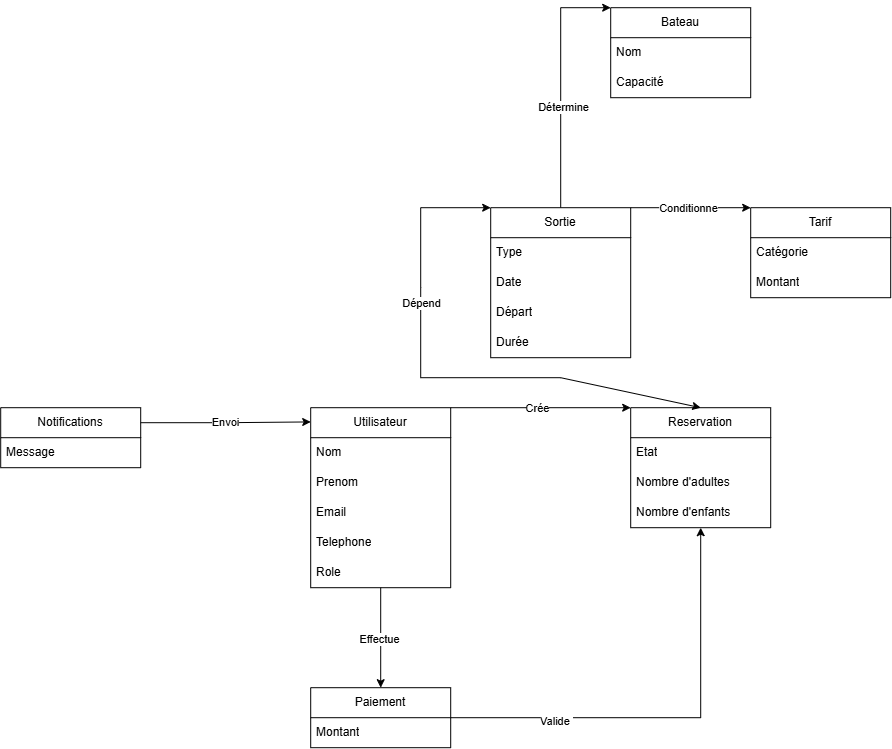

The diagram above was exported from draw.io. Its source (the exported page's mxGraphModel, read from the mxfile embedded in the PNG):
<mxGraphModel dx="1875" dy="1914" grid="1" gridSize="10" guides="1" tooltips="1" connect="1" arrows="1" fold="1" page="1" pageScale="1" pageWidth="827" pageHeight="1169" math="0" shadow="0">
  <root>
    <mxCell id="0" />
    <mxCell id="1" parent="0" />
    <mxCell id="HadlbEHGfffHfY4qfXKW-7" parent="1" style="swimlane;fontStyle=0;childLayout=stackLayout;horizontal=1;startSize=30;horizontalStack=0;resizeParent=1;resizeParentMax=0;resizeLast=0;collapsible=1;marginBottom=0;whiteSpace=wrap;html=1;" value="Utilisateur" vertex="1">
      <mxGeometry height="180" width="140" x="400" y="70" as="geometry" />
    </mxCell>
    <mxCell id="HadlbEHGfffHfY4qfXKW-8" parent="HadlbEHGfffHfY4qfXKW-7" style="text;strokeColor=none;fillColor=none;align=left;verticalAlign=middle;spacingLeft=4;spacingRight=4;overflow=hidden;points=[[0,0.5],[1,0.5]];portConstraint=eastwest;rotatable=0;whiteSpace=wrap;html=1;" value="Nom" vertex="1">
      <mxGeometry height="30" width="140" y="30" as="geometry" />
    </mxCell>
    <mxCell id="HadlbEHGfffHfY4qfXKW-9" parent="HadlbEHGfffHfY4qfXKW-7" style="text;strokeColor=none;fillColor=none;align=left;verticalAlign=middle;spacingLeft=4;spacingRight=4;overflow=hidden;points=[[0,0.5],[1,0.5]];portConstraint=eastwest;rotatable=0;whiteSpace=wrap;html=1;" value="Prenom" vertex="1">
      <mxGeometry height="30" width="140" y="60" as="geometry" />
    </mxCell>
    <mxCell id="HadlbEHGfffHfY4qfXKW-10" parent="HadlbEHGfffHfY4qfXKW-7" style="text;strokeColor=none;fillColor=none;align=left;verticalAlign=middle;spacingLeft=4;spacingRight=4;overflow=hidden;points=[[0,0.5],[1,0.5]];portConstraint=eastwest;rotatable=0;whiteSpace=wrap;html=1;" value="Email" vertex="1">
      <mxGeometry height="30" width="140" y="90" as="geometry" />
    </mxCell>
    <mxCell id="HadlbEHGfffHfY4qfXKW-11" parent="HadlbEHGfffHfY4qfXKW-7" style="text;strokeColor=none;fillColor=none;align=left;verticalAlign=middle;spacingLeft=4;spacingRight=4;overflow=hidden;points=[[0,0.5],[1,0.5]];portConstraint=eastwest;rotatable=0;whiteSpace=wrap;html=1;" value="Telephone" vertex="1">
      <mxGeometry height="30" width="140" y="120" as="geometry" />
    </mxCell>
    <mxCell id="HadlbEHGfffHfY4qfXKW-12" parent="HadlbEHGfffHfY4qfXKW-7" style="text;strokeColor=none;fillColor=none;align=left;verticalAlign=middle;spacingLeft=4;spacingRight=4;overflow=hidden;points=[[0,0.5],[1,0.5]];portConstraint=eastwest;rotatable=0;whiteSpace=wrap;html=1;" value="Role" vertex="1">
      <mxGeometry height="30" width="140" y="150" as="geometry" />
    </mxCell>
    <mxCell id="HadlbEHGfffHfY4qfXKW-13" parent="1" style="swimlane;fontStyle=0;childLayout=stackLayout;horizontal=1;startSize=30;horizontalStack=0;resizeParent=1;resizeParentMax=0;resizeLast=0;collapsible=1;marginBottom=0;whiteSpace=wrap;html=1;" value="Reservation" vertex="1">
      <mxGeometry height="120" width="140" x="720" y="70" as="geometry" />
    </mxCell>
    <mxCell id="HadlbEHGfffHfY4qfXKW-14" parent="HadlbEHGfffHfY4qfXKW-13" style="text;strokeColor=none;fillColor=none;align=left;verticalAlign=middle;spacingLeft=4;spacingRight=4;overflow=hidden;points=[[0,0.5],[1,0.5]];portConstraint=eastwest;rotatable=0;whiteSpace=wrap;html=1;" value="Etat" vertex="1">
      <mxGeometry height="30" width="140" y="30" as="geometry" />
    </mxCell>
    <mxCell id="HadlbEHGfffHfY4qfXKW-15" parent="HadlbEHGfffHfY4qfXKW-13" style="text;strokeColor=none;fillColor=none;align=left;verticalAlign=middle;spacingLeft=4;spacingRight=4;overflow=hidden;points=[[0,0.5],[1,0.5]];portConstraint=eastwest;rotatable=0;whiteSpace=wrap;html=1;" value="Nombre d'adultes" vertex="1">
      <mxGeometry height="30" width="140" y="60" as="geometry" />
    </mxCell>
    <mxCell id="HadlbEHGfffHfY4qfXKW-16" parent="HadlbEHGfffHfY4qfXKW-13" style="text;strokeColor=none;fillColor=none;align=left;verticalAlign=middle;spacingLeft=4;spacingRight=4;overflow=hidden;points=[[0,0.5],[1,0.5]];portConstraint=eastwest;rotatable=0;whiteSpace=wrap;html=1;" value="Nombre d'enfants" vertex="1">
      <mxGeometry height="30" width="140" y="90" as="geometry" />
    </mxCell>
    <mxCell id="HadlbEHGfffHfY4qfXKW-74" edge="1" parent="1" source="HadlbEHGfffHfY4qfXKW-21" style="edgeStyle=orthogonalEdgeStyle;rounded=0;orthogonalLoop=1;jettySize=auto;html=1;exitX=0.5;exitY=0;exitDx=0;exitDy=0;entryX=0;entryY=0;entryDx=0;entryDy=0;" target="HadlbEHGfffHfY4qfXKW-26">
      <mxGeometry relative="1" as="geometry">
        <Array as="points">
          <mxPoint x="650" y="-330" />
        </Array>
      </mxGeometry>
    </mxCell>
    <mxCell id="HadlbEHGfffHfY4qfXKW-75" connectable="0" parent="HadlbEHGfffHfY4qfXKW-74" style="edgeLabel;html=1;align=center;verticalAlign=middle;resizable=0;points=[];" value="Détermine" vertex="1">
      <mxGeometry relative="1" x="-0.1872" y="-2" as="geometry">
        <mxPoint as="offset" />
      </mxGeometry>
    </mxCell>
    <mxCell id="HadlbEHGfffHfY4qfXKW-21" parent="1" style="swimlane;fontStyle=0;childLayout=stackLayout;horizontal=1;startSize=30;horizontalStack=0;resizeParent=1;resizeParentMax=0;resizeLast=0;collapsible=1;marginBottom=0;whiteSpace=wrap;html=1;" value="Sortie" vertex="1">
      <mxGeometry height="150" width="140" x="580" y="-130" as="geometry" />
    </mxCell>
    <mxCell id="HadlbEHGfffHfY4qfXKW-22" parent="HadlbEHGfffHfY4qfXKW-21" style="text;strokeColor=none;fillColor=none;align=left;verticalAlign=middle;spacingLeft=4;spacingRight=4;overflow=hidden;points=[[0,0.5],[1,0.5]];portConstraint=eastwest;rotatable=0;whiteSpace=wrap;html=1;" value="Type" vertex="1">
      <mxGeometry height="30" width="140" y="30" as="geometry" />
    </mxCell>
    <mxCell id="HadlbEHGfffHfY4qfXKW-23" parent="HadlbEHGfffHfY4qfXKW-21" style="text;strokeColor=none;fillColor=none;align=left;verticalAlign=middle;spacingLeft=4;spacingRight=4;overflow=hidden;points=[[0,0.5],[1,0.5]];portConstraint=eastwest;rotatable=0;whiteSpace=wrap;html=1;" value="Date" vertex="1">
      <mxGeometry height="30" width="140" y="60" as="geometry" />
    </mxCell>
    <mxCell id="HadlbEHGfffHfY4qfXKW-66" parent="HadlbEHGfffHfY4qfXKW-21" style="text;strokeColor=none;fillColor=none;align=left;verticalAlign=middle;spacingLeft=4;spacingRight=4;overflow=hidden;points=[[0,0.5],[1,0.5]];portConstraint=eastwest;rotatable=0;whiteSpace=wrap;html=1;" value="Départ" vertex="1">
      <mxGeometry height="30" width="140" y="90" as="geometry" />
    </mxCell>
    <mxCell id="HadlbEHGfffHfY4qfXKW-67" parent="HadlbEHGfffHfY4qfXKW-21" style="text;strokeColor=none;fillColor=none;align=left;verticalAlign=middle;spacingLeft=4;spacingRight=4;overflow=hidden;points=[[0,0.5],[1,0.5]];portConstraint=eastwest;rotatable=0;whiteSpace=wrap;html=1;" value="Durée" vertex="1">
      <mxGeometry height="30" width="140" y="120" as="geometry" />
    </mxCell>
    <mxCell id="HadlbEHGfffHfY4qfXKW-26" parent="1" style="swimlane;fontStyle=0;childLayout=stackLayout;horizontal=1;startSize=30;horizontalStack=0;resizeParent=1;resizeParentMax=0;resizeLast=0;collapsible=1;marginBottom=0;whiteSpace=wrap;html=1;" value="Bateau" vertex="1">
      <mxGeometry height="90" width="140" x="700" y="-330" as="geometry" />
    </mxCell>
    <mxCell id="HadlbEHGfffHfY4qfXKW-27" parent="HadlbEHGfffHfY4qfXKW-26" style="text;strokeColor=none;fillColor=none;align=left;verticalAlign=middle;spacingLeft=4;spacingRight=4;overflow=hidden;points=[[0,0.5],[1,0.5]];portConstraint=eastwest;rotatable=0;whiteSpace=wrap;html=1;" value="Nom" vertex="1">
      <mxGeometry height="30" width="140" y="30" as="geometry" />
    </mxCell>
    <mxCell id="HadlbEHGfffHfY4qfXKW-28" parent="HadlbEHGfffHfY4qfXKW-26" style="text;strokeColor=none;fillColor=none;align=left;verticalAlign=middle;spacingLeft=4;spacingRight=4;overflow=hidden;points=[[0,0.5],[1,0.5]];portConstraint=eastwest;rotatable=0;whiteSpace=wrap;html=1;" value="Capacité&amp;nbsp;" vertex="1">
      <mxGeometry height="30" width="140" y="60" as="geometry" />
    </mxCell>
    <mxCell id="HadlbEHGfffHfY4qfXKW-30" parent="1" style="swimlane;fontStyle=0;childLayout=stackLayout;horizontal=1;startSize=30;horizontalStack=0;resizeParent=1;resizeParentMax=0;resizeLast=0;collapsible=1;marginBottom=0;whiteSpace=wrap;html=1;" value="Tarif" vertex="1">
      <mxGeometry height="90" width="140" x="840" y="-130" as="geometry" />
    </mxCell>
    <mxCell id="HadlbEHGfffHfY4qfXKW-31" parent="HadlbEHGfffHfY4qfXKW-30" style="text;strokeColor=none;fillColor=none;align=left;verticalAlign=middle;spacingLeft=4;spacingRight=4;overflow=hidden;points=[[0,0.5],[1,0.5]];portConstraint=eastwest;rotatable=0;whiteSpace=wrap;html=1;" value="Catégorie" vertex="1">
      <mxGeometry height="30" width="140" y="30" as="geometry" />
    </mxCell>
    <mxCell id="HadlbEHGfffHfY4qfXKW-33" parent="HadlbEHGfffHfY4qfXKW-30" style="text;strokeColor=none;fillColor=none;align=left;verticalAlign=middle;spacingLeft=4;spacingRight=4;overflow=hidden;points=[[0,0.5],[1,0.5]];portConstraint=eastwest;rotatable=0;whiteSpace=wrap;html=1;" value="Montant" vertex="1">
      <mxGeometry height="30" width="140" y="60" as="geometry" />
    </mxCell>
    <mxCell id="HadlbEHGfffHfY4qfXKW-40" edge="1" parent="1" source="HadlbEHGfffHfY4qfXKW-7" style="endArrow=classic;html=1;rounded=0;exitX=1;exitY=0;exitDx=0;exitDy=0;entryX=0;entryY=0;entryDx=0;entryDy=0;" target="HadlbEHGfffHfY4qfXKW-13" value="">
      <mxGeometry height="50" relative="1" width="50" as="geometry">
        <mxPoint x="620" y="130" as="sourcePoint" />
        <mxPoint x="710" y="70" as="targetPoint" />
      </mxGeometry>
    </mxCell>
    <mxCell id="HadlbEHGfffHfY4qfXKW-41" connectable="0" parent="HadlbEHGfffHfY4qfXKW-40" style="edgeLabel;html=1;align=center;verticalAlign=middle;resizable=0;points=[];" value="Crée" vertex="1">
      <mxGeometry relative="1" x="-0.0479" as="geometry">
        <mxPoint as="offset" />
      </mxGeometry>
    </mxCell>
    <mxCell id="HadlbEHGfffHfY4qfXKW-80" edge="1" parent="1" source="HadlbEHGfffHfY4qfXKW-48" style="edgeStyle=orthogonalEdgeStyle;rounded=0;orthogonalLoop=1;jettySize=auto;html=1;exitX=1;exitY=0.5;exitDx=0;exitDy=0;entryX=0.5;entryY=1;entryDx=0;entryDy=0;" target="HadlbEHGfffHfY4qfXKW-13">
      <mxGeometry relative="1" as="geometry" />
    </mxCell>
    <mxCell id="HadlbEHGfffHfY4qfXKW-81" connectable="0" parent="HadlbEHGfffHfY4qfXKW-80" style="edgeLabel;html=1;align=center;verticalAlign=middle;resizable=0;points=[];" value="Valide&amp;nbsp;" vertex="1">
      <mxGeometry relative="1" x="-0.52" y="-3" as="geometry">
        <mxPoint as="offset" />
      </mxGeometry>
    </mxCell>
    <mxCell id="HadlbEHGfffHfY4qfXKW-48" parent="1" style="swimlane;fontStyle=0;childLayout=stackLayout;horizontal=1;startSize=30;horizontalStack=0;resizeParent=1;resizeParentMax=0;resizeLast=0;collapsible=1;marginBottom=0;whiteSpace=wrap;html=1;" value="Paiement" vertex="1">
      <mxGeometry height="60" width="140" x="400" y="350" as="geometry" />
    </mxCell>
    <mxCell id="HadlbEHGfffHfY4qfXKW-49" parent="HadlbEHGfffHfY4qfXKW-48" style="text;strokeColor=none;fillColor=none;align=left;verticalAlign=middle;spacingLeft=4;spacingRight=4;overflow=hidden;points=[[0,0.5],[1,0.5]];portConstraint=eastwest;rotatable=0;whiteSpace=wrap;html=1;" value="Montant" vertex="1">
      <mxGeometry height="30" width="140" y="30" as="geometry" />
    </mxCell>
    <mxCell id="HadlbEHGfffHfY4qfXKW-62" edge="1" parent="1" source="HadlbEHGfffHfY4qfXKW-21" style="endArrow=classic;html=1;rounded=0;exitX=1;exitY=0;exitDx=0;exitDy=0;entryX=0;entryY=0;entryDx=0;entryDy=0;" target="HadlbEHGfffHfY4qfXKW-30" value="">
      <mxGeometry height="50" relative="1" width="50" as="geometry">
        <mxPoint x="680" y="390" as="sourcePoint" />
        <mxPoint x="790" y="190" as="targetPoint" />
      </mxGeometry>
    </mxCell>
    <mxCell id="HadlbEHGfffHfY4qfXKW-63" connectable="0" parent="HadlbEHGfffHfY4qfXKW-62" style="edgeLabel;html=1;align=center;verticalAlign=middle;resizable=0;points=[];" value="Conditionne" vertex="1">
      <mxGeometry relative="1" x="-0.0479" as="geometry">
        <mxPoint as="offset" />
      </mxGeometry>
    </mxCell>
    <mxCell id="HadlbEHGfffHfY4qfXKW-72" edge="1" parent="1" source="HadlbEHGfffHfY4qfXKW-21" style="endArrow=classic;startArrow=classic;html=1;rounded=0;exitX=0;exitY=0;exitDx=0;exitDy=0;entryX=0.5;entryY=0;entryDx=0;entryDy=0;" target="HadlbEHGfffHfY4qfXKW-13" value="">
      <mxGeometry height="50" relative="1" width="50" as="geometry">
        <Array as="points">
          <mxPoint x="510" y="-130" />
          <mxPoint x="510" y="-50" />
          <mxPoint x="510" y="40" />
          <mxPoint x="650" y="40" />
        </Array>
        <mxPoint x="560" y="90" as="sourcePoint" />
        <mxPoint x="610" y="40" as="targetPoint" />
      </mxGeometry>
    </mxCell>
    <mxCell id="HadlbEHGfffHfY4qfXKW-73" connectable="0" parent="HadlbEHGfffHfY4qfXKW-72" style="edgeLabel;html=1;align=center;verticalAlign=middle;resizable=0;points=[];" value="Dépend" vertex="1">
      <mxGeometry relative="1" x="-0.3714" as="geometry">
        <mxPoint as="offset" />
      </mxGeometry>
    </mxCell>
    <mxCell id="HadlbEHGfffHfY4qfXKW-78" edge="1" parent="1" source="HadlbEHGfffHfY4qfXKW-7" style="edgeStyle=orthogonalEdgeStyle;rounded=0;orthogonalLoop=1;jettySize=auto;html=1;exitX=0.5;exitY=1;exitDx=0;exitDy=0;entryX=0.5;entryY=0;entryDx=0;entryDy=0;" target="HadlbEHGfffHfY4qfXKW-48">
      <mxGeometry relative="1" as="geometry" />
    </mxCell>
    <mxCell id="HadlbEHGfffHfY4qfXKW-79" connectable="0" parent="HadlbEHGfffHfY4qfXKW-78" style="edgeLabel;html=1;align=center;verticalAlign=middle;resizable=0;points=[];" value="Effectue" vertex="1">
      <mxGeometry relative="1" x="0.036" y="-2" as="geometry">
        <mxPoint as="offset" />
      </mxGeometry>
    </mxCell>
    <mxCell id="HadlbEHGfffHfY4qfXKW-83" parent="1" style="swimlane;fontStyle=0;childLayout=stackLayout;horizontal=1;startSize=30;horizontalStack=0;resizeParent=1;resizeParentMax=0;resizeLast=0;collapsible=1;marginBottom=0;whiteSpace=wrap;html=1;" value="Notifications" vertex="1">
      <mxGeometry height="60" width="140" x="90" y="70" as="geometry" />
    </mxCell>
    <mxCell id="HadlbEHGfffHfY4qfXKW-86" parent="HadlbEHGfffHfY4qfXKW-83" style="text;strokeColor=none;fillColor=none;align=left;verticalAlign=middle;spacingLeft=4;spacingRight=4;overflow=hidden;points=[[0,0.5],[1,0.5]];portConstraint=eastwest;rotatable=0;whiteSpace=wrap;html=1;" value="Message" vertex="1">
      <mxGeometry height="30" width="140" y="30" as="geometry" />
    </mxCell>
    <mxCell id="HadlbEHGfffHfY4qfXKW-87" edge="1" parent="1" source="HadlbEHGfffHfY4qfXKW-83" style="edgeStyle=orthogonalEdgeStyle;rounded=0;orthogonalLoop=1;jettySize=auto;html=1;exitX=1;exitY=0.25;exitDx=0;exitDy=0;entryX=0;entryY=0.079;entryDx=0;entryDy=0;entryPerimeter=0;" target="HadlbEHGfffHfY4qfXKW-7">
      <mxGeometry relative="1" as="geometry" />
    </mxCell>
    <mxCell id="HadlbEHGfffHfY4qfXKW-88" connectable="0" parent="HadlbEHGfffHfY4qfXKW-87" style="edgeLabel;html=1;align=center;verticalAlign=middle;resizable=0;points=[];" value="Envoi" vertex="1">
      <mxGeometry relative="1" x="0.0044" as="geometry">
        <mxPoint x="-1" as="offset" />
      </mxGeometry>
    </mxCell>
  </root>
</mxGraphModel>